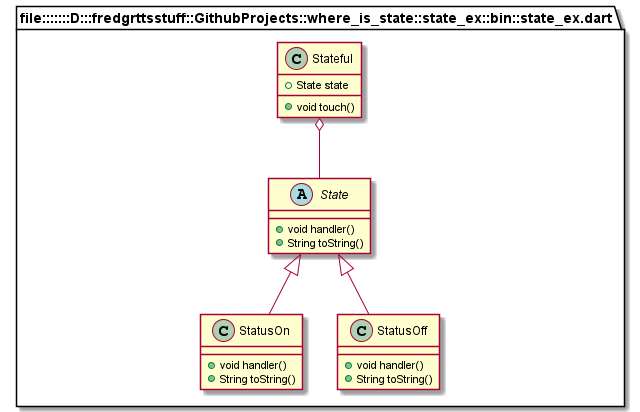

The diagram above was rendered by PlantUML. Its source (embedded in the PNG):
@startuml
set namespaceSeparator ::

abstract class "file:::::::D:::fredgrttsstuff::GithubProjects::where_is_state::state_ex::bin::state_ex.dart::State" {
  +void handler()
  +String toString()
}

class "file:::::::D:::fredgrttsstuff::GithubProjects::where_is_state::state_ex::bin::state_ex.dart::StatusOn" {
  +void handler()
  +String toString()
}

"file:::::::D:::fredgrttsstuff::GithubProjects::where_is_state::state_ex::bin::state_ex.dart::State" <|-- "file:::::::D:::fredgrttsstuff::GithubProjects::where_is_state::state_ex::bin::state_ex.dart::StatusOn"

class "file:::::::D:::fredgrttsstuff::GithubProjects::where_is_state::state_ex::bin::state_ex.dart::StatusOff" {
  +void handler()
  +String toString()
}

"file:::::::D:::fredgrttsstuff::GithubProjects::where_is_state::state_ex::bin::state_ex.dart::State" <|-- "file:::::::D:::fredgrttsstuff::GithubProjects::where_is_state::state_ex::bin::state_ex.dart::StatusOff"

class "file:::::::D:::fredgrttsstuff::GithubProjects::where_is_state::state_ex::bin::state_ex.dart::Stateful" {
  +State state
  +void touch()
}

"file:::::::D:::fredgrttsstuff::GithubProjects::where_is_state::state_ex::bin::state_ex.dart::Stateful" o-- "file:::::::D:::fredgrttsstuff::GithubProjects::where_is_state::state_ex::bin::state_ex.dart::State"


@enduml